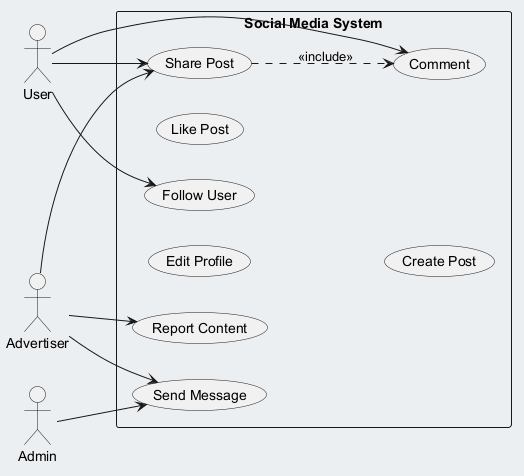

The diagram above was rendered by PlantUML. Its source (embedded in the PNG):
@startuml
skinparam backgroundColor #ECEFF1
skinparam classBackgroundColor #FFFFFF
skinparam classBorderColor #455A64
left to right direction
actor "Advertiser" as Advertiser
actor "User" as User
actor "Admin" as Admin
rectangle "Social Media System" {
  usecase "Edit Profile" as UC_EditProfile
  usecase "Report Content" as UC_ReportContent
  usecase "Like Post" as UC_LikePost
  usecase "Send Message" as UC_SendMessage
  usecase "Comment" as UC_Comment
  usecase "Share Post" as UC_SharePost
  usecase "Follow User" as UC_FollowUser
  usecase "Create Post" as UC_CreatePost
}
Advertiser --> UC_SendMessage
Advertiser --> UC_ReportContent
Advertiser --> UC_SharePost
User --> UC_FollowUser
User --> UC_Comment
User --> UC_SharePost
Admin --> UC_SendMessage
UC_SharePost ..> UC_Comment : <<include>>
@enduml